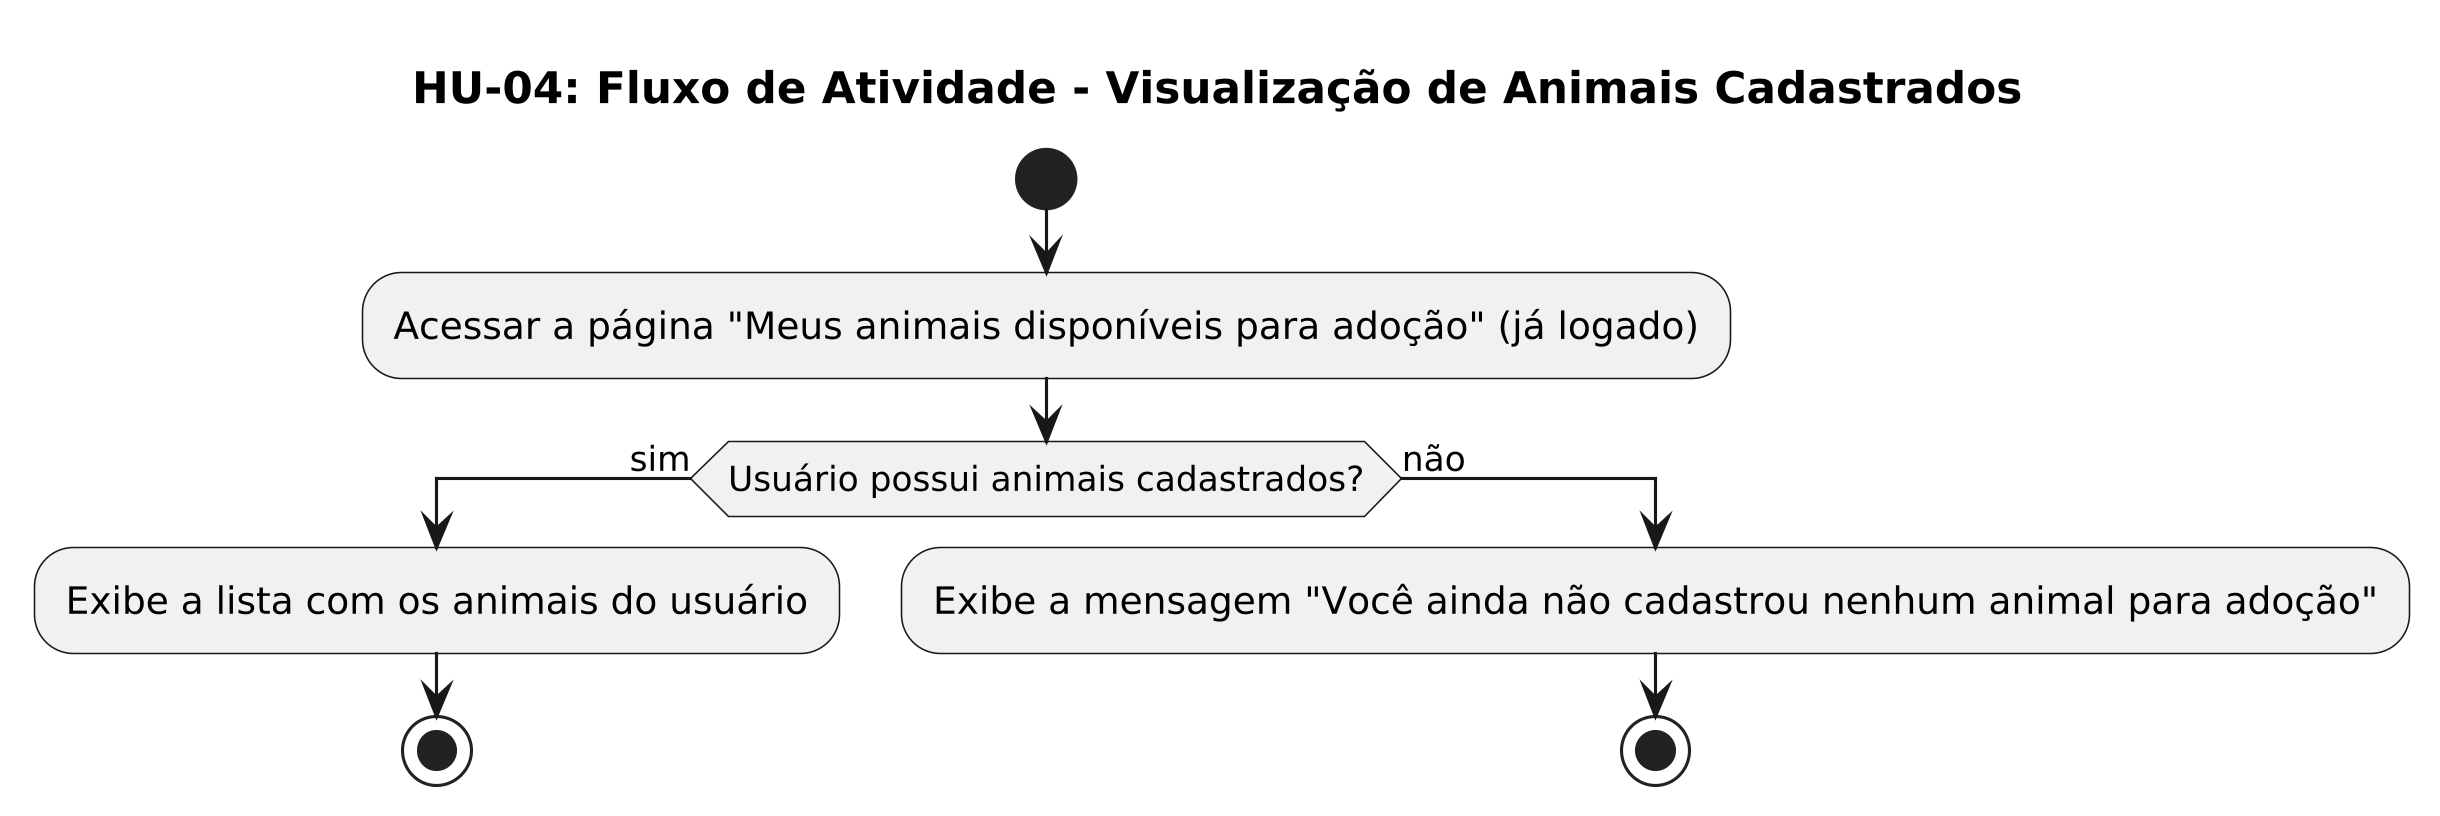

The diagram above was rendered by PlantUML. Its source (embedded in the PNG):
@startuml
skinparam dpi 300

title HU-04: Fluxo de Atividade - Visualização de Animais Cadastrados

start

:Acessar a página "Meus animais disponíveis para adoção" (já logado);

if (Usuário possui animais cadastrados?) then (sim)
  :Exibe a lista com os animais do usuário;
  stop
else (não)
  :Exibe a mensagem "Você ainda não cadastrou nenhum animal para adoção";
  stop
endif
@enduml